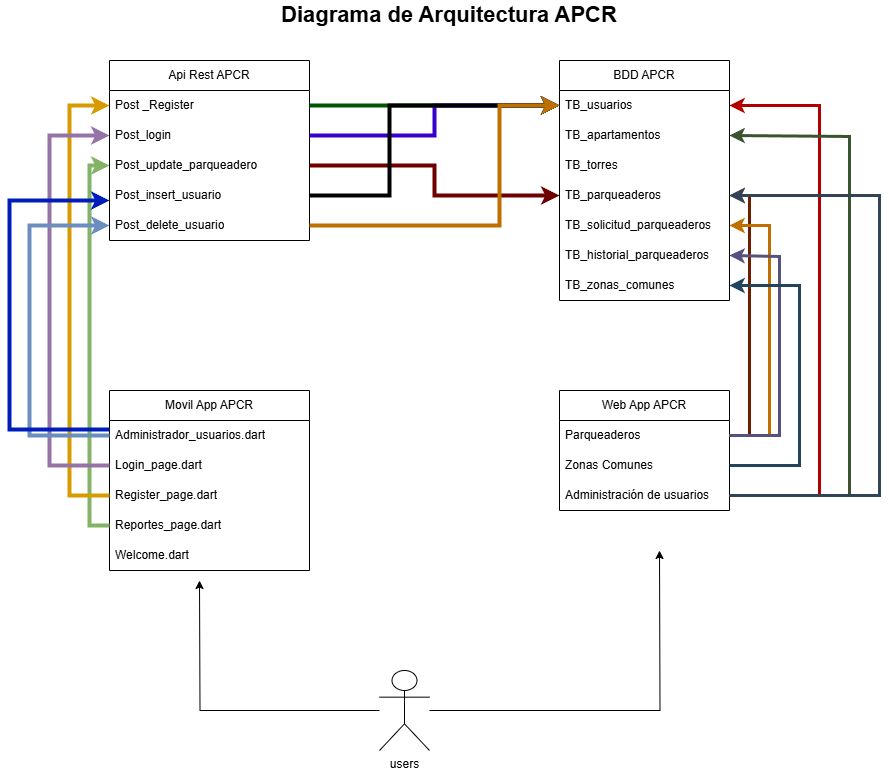

The diagram above was exported from draw.io. Its source (the exported page's mxGraphModel, read from the mxfile embedded in the PNG):
<mxGraphModel dx="1042" dy="531" grid="1" gridSize="10" guides="1" tooltips="1" connect="1" arrows="1" fold="1" page="1" pageScale="1" pageWidth="827" pageHeight="1169" background="#ffffff" math="0" shadow="0">
  <root>
    <mxCell id="0" />
    <mxCell id="1" parent="0" />
    <mxCell id="qkFf7nWzMKkjRzDLYj_Z-42" value="Movil App APCR" style="swimlane;fontStyle=0;childLayout=stackLayout;horizontal=1;startSize=30;horizontalStack=0;resizeParent=1;resizeParentMax=0;resizeLast=0;collapsible=1;marginBottom=0;whiteSpace=wrap;html=1;" parent="1" vertex="1">
      <mxGeometry x="190" y="400" width="200" height="180" as="geometry" />
    </mxCell>
    <mxCell id="qkFf7nWzMKkjRzDLYj_Z-43" value="Administrador_usuarios.dart" style="text;strokeColor=none;fillColor=none;align=left;verticalAlign=middle;spacingLeft=4;spacingRight=4;overflow=hidden;points=[[0,0.5],[1,0.5]];portConstraint=eastwest;rotatable=0;whiteSpace=wrap;html=1;" parent="qkFf7nWzMKkjRzDLYj_Z-42" vertex="1">
      <mxGeometry y="30" width="200" height="30" as="geometry" />
    </mxCell>
    <mxCell id="qkFf7nWzMKkjRzDLYj_Z-44" value="Login_page.dart" style="text;strokeColor=none;fillColor=none;align=left;verticalAlign=middle;spacingLeft=4;spacingRight=4;overflow=hidden;points=[[0,0.5],[1,0.5]];portConstraint=eastwest;rotatable=0;whiteSpace=wrap;html=1;" parent="qkFf7nWzMKkjRzDLYj_Z-42" vertex="1">
      <mxGeometry y="60" width="200" height="30" as="geometry" />
    </mxCell>
    <mxCell id="qkFf7nWzMKkjRzDLYj_Z-45" value="Register_page.dart" style="text;strokeColor=none;fillColor=none;align=left;verticalAlign=middle;spacingLeft=4;spacingRight=4;overflow=hidden;points=[[0,0.5],[1,0.5]];portConstraint=eastwest;rotatable=0;whiteSpace=wrap;html=1;" parent="qkFf7nWzMKkjRzDLYj_Z-42" vertex="1">
      <mxGeometry y="90" width="200" height="30" as="geometry" />
    </mxCell>
    <mxCell id="qkFf7nWzMKkjRzDLYj_Z-46" value="Reportes_page.dart" style="text;strokeColor=none;fillColor=none;align=left;verticalAlign=middle;spacingLeft=4;spacingRight=4;overflow=hidden;points=[[0,0.5],[1,0.5]];portConstraint=eastwest;rotatable=0;whiteSpace=wrap;html=1;" parent="qkFf7nWzMKkjRzDLYj_Z-42" vertex="1">
      <mxGeometry y="120" width="200" height="30" as="geometry" />
    </mxCell>
    <mxCell id="qkFf7nWzMKkjRzDLYj_Z-47" value="Welcome.dart" style="text;strokeColor=none;fillColor=none;align=left;verticalAlign=middle;spacingLeft=4;spacingRight=4;overflow=hidden;points=[[0,0.5],[1,0.5]];portConstraint=eastwest;rotatable=0;whiteSpace=wrap;html=1;" parent="qkFf7nWzMKkjRzDLYj_Z-42" vertex="1">
      <mxGeometry y="150" width="200" height="30" as="geometry" />
    </mxCell>
    <mxCell id="qkFf7nWzMKkjRzDLYj_Z-48" value="Web App APCR" style="swimlane;fontStyle=0;childLayout=stackLayout;horizontal=1;startSize=30;horizontalStack=0;resizeParent=1;resizeParentMax=0;resizeLast=0;collapsible=1;marginBottom=0;whiteSpace=wrap;html=1;" parent="1" vertex="1">
      <mxGeometry x="640" y="400" width="170" height="120" as="geometry" />
    </mxCell>
    <mxCell id="qkFf7nWzMKkjRzDLYj_Z-49" value="Parqueaderos" style="text;strokeColor=none;fillColor=none;align=left;verticalAlign=middle;spacingLeft=4;spacingRight=4;overflow=hidden;points=[[0,0.5],[1,0.5]];portConstraint=eastwest;rotatable=0;whiteSpace=wrap;html=1;" parent="qkFf7nWzMKkjRzDLYj_Z-48" vertex="1">
      <mxGeometry y="30" width="170" height="30" as="geometry" />
    </mxCell>
    <mxCell id="qkFf7nWzMKkjRzDLYj_Z-50" value="Zonas Comunes" style="text;strokeColor=none;fillColor=none;align=left;verticalAlign=middle;spacingLeft=4;spacingRight=4;overflow=hidden;points=[[0,0.5],[1,0.5]];portConstraint=eastwest;rotatable=0;whiteSpace=wrap;html=1;" parent="qkFf7nWzMKkjRzDLYj_Z-48" vertex="1">
      <mxGeometry y="60" width="170" height="30" as="geometry" />
    </mxCell>
    <mxCell id="qkFf7nWzMKkjRzDLYj_Z-91" value="Administración de usuarios" style="text;strokeColor=none;fillColor=none;align=left;verticalAlign=middle;spacingLeft=4;spacingRight=4;overflow=hidden;points=[[0,0.5],[1,0.5]];portConstraint=eastwest;rotatable=0;whiteSpace=wrap;html=1;" parent="qkFf7nWzMKkjRzDLYj_Z-48" vertex="1">
      <mxGeometry y="90" width="170" height="30" as="geometry" />
    </mxCell>
    <mxCell id="qkFf7nWzMKkjRzDLYj_Z-54" value="Api Rest APCR" style="swimlane;fontStyle=0;childLayout=stackLayout;horizontal=1;startSize=30;horizontalStack=0;resizeParent=1;resizeParentMax=0;resizeLast=0;collapsible=1;marginBottom=0;whiteSpace=wrap;html=1;" parent="1" vertex="1">
      <mxGeometry x="190" y="70" width="200" height="180" as="geometry" />
    </mxCell>
    <mxCell id="qkFf7nWzMKkjRzDLYj_Z-55" value="Post _Register" style="text;strokeColor=none;fillColor=none;align=left;verticalAlign=middle;spacingLeft=4;spacingRight=4;overflow=hidden;points=[[0,0.5],[1,0.5]];portConstraint=eastwest;rotatable=0;whiteSpace=wrap;html=1;" parent="qkFf7nWzMKkjRzDLYj_Z-54" vertex="1">
      <mxGeometry y="30" width="200" height="30" as="geometry" />
    </mxCell>
    <mxCell id="qkFf7nWzMKkjRzDLYj_Z-56" value="Post_login" style="text;strokeColor=none;fillColor=none;align=left;verticalAlign=middle;spacingLeft=4;spacingRight=4;overflow=hidden;points=[[0,0.5],[1,0.5]];portConstraint=eastwest;rotatable=0;whiteSpace=wrap;html=1;" parent="qkFf7nWzMKkjRzDLYj_Z-54" vertex="1">
      <mxGeometry y="60" width="200" height="30" as="geometry" />
    </mxCell>
    <mxCell id="qkFf7nWzMKkjRzDLYj_Z-57" value="Post_update_parqueadero" style="text;strokeColor=none;fillColor=none;align=left;verticalAlign=middle;spacingLeft=4;spacingRight=4;overflow=hidden;points=[[0,0.5],[1,0.5]];portConstraint=eastwest;rotatable=0;whiteSpace=wrap;html=1;" parent="qkFf7nWzMKkjRzDLYj_Z-54" vertex="1">
      <mxGeometry y="90" width="200" height="30" as="geometry" />
    </mxCell>
    <mxCell id="qkFf7nWzMKkjRzDLYj_Z-59" value="Post_insert_usuario" style="text;strokeColor=none;fillColor=none;align=left;verticalAlign=middle;spacingLeft=4;spacingRight=4;overflow=hidden;points=[[0,0.5],[1,0.5]];portConstraint=eastwest;rotatable=0;whiteSpace=wrap;html=1;" parent="qkFf7nWzMKkjRzDLYj_Z-54" vertex="1">
      <mxGeometry y="120" width="200" height="30" as="geometry" />
    </mxCell>
    <mxCell id="qkFf7nWzMKkjRzDLYj_Z-58" value="Post_delete_usuario" style="text;strokeColor=none;fillColor=none;align=left;verticalAlign=middle;spacingLeft=4;spacingRight=4;overflow=hidden;points=[[0,0.5],[1,0.5]];portConstraint=eastwest;rotatable=0;whiteSpace=wrap;html=1;" parent="qkFf7nWzMKkjRzDLYj_Z-54" vertex="1">
      <mxGeometry y="150" width="200" height="30" as="geometry" />
    </mxCell>
    <mxCell id="qkFf7nWzMKkjRzDLYj_Z-60" value="BDD APCR" style="swimlane;fontStyle=0;childLayout=stackLayout;horizontal=1;startSize=30;horizontalStack=0;resizeParent=1;resizeParentMax=0;resizeLast=0;collapsible=1;marginBottom=0;whiteSpace=wrap;html=1;" parent="1" vertex="1">
      <mxGeometry x="640" y="70" width="170" height="240" as="geometry" />
    </mxCell>
    <mxCell id="qkFf7nWzMKkjRzDLYj_Z-61" value="TB_usuarios" style="text;strokeColor=none;fillColor=none;align=left;verticalAlign=middle;spacingLeft=4;spacingRight=4;overflow=hidden;points=[[0,0.5],[1,0.5]];portConstraint=eastwest;rotatable=0;whiteSpace=wrap;html=1;" parent="qkFf7nWzMKkjRzDLYj_Z-60" vertex="1">
      <mxGeometry y="30" width="170" height="30" as="geometry" />
    </mxCell>
    <mxCell id="qkFf7nWzMKkjRzDLYj_Z-62" value="TB_apartamentos" style="text;strokeColor=none;fillColor=none;align=left;verticalAlign=middle;spacingLeft=4;spacingRight=4;overflow=hidden;points=[[0,0.5],[1,0.5]];portConstraint=eastwest;rotatable=0;whiteSpace=wrap;html=1;" parent="qkFf7nWzMKkjRzDLYj_Z-60" vertex="1">
      <mxGeometry y="60" width="170" height="30" as="geometry" />
    </mxCell>
    <mxCell id="qkFf7nWzMKkjRzDLYj_Z-63" value="TB_torres" style="text;strokeColor=none;fillColor=none;align=left;verticalAlign=middle;spacingLeft=4;spacingRight=4;overflow=hidden;points=[[0,0.5],[1,0.5]];portConstraint=eastwest;rotatable=0;whiteSpace=wrap;html=1;" parent="qkFf7nWzMKkjRzDLYj_Z-60" vertex="1">
      <mxGeometry y="90" width="170" height="30" as="geometry" />
    </mxCell>
    <mxCell id="qkFf7nWzMKkjRzDLYj_Z-65" value="TB_parqueaderos" style="text;strokeColor=none;fillColor=none;align=left;verticalAlign=middle;spacingLeft=4;spacingRight=4;overflow=hidden;points=[[0,0.5],[1,0.5]];portConstraint=eastwest;rotatable=0;whiteSpace=wrap;html=1;" parent="qkFf7nWzMKkjRzDLYj_Z-60" vertex="1">
      <mxGeometry y="120" width="170" height="30" as="geometry" />
    </mxCell>
    <mxCell id="qkFf7nWzMKkjRzDLYj_Z-66" value="TB_solicitud_parqueaderos" style="text;strokeColor=none;fillColor=none;align=left;verticalAlign=middle;spacingLeft=4;spacingRight=4;overflow=hidden;points=[[0,0.5],[1,0.5]];portConstraint=eastwest;rotatable=0;whiteSpace=wrap;html=1;" parent="qkFf7nWzMKkjRzDLYj_Z-60" vertex="1">
      <mxGeometry y="150" width="170" height="30" as="geometry" />
    </mxCell>
    <mxCell id="qkFf7nWzMKkjRzDLYj_Z-64" value="TB_historial_parqueaderos" style="text;strokeColor=none;fillColor=none;align=left;verticalAlign=middle;spacingLeft=4;spacingRight=4;overflow=hidden;points=[[0,0.5],[1,0.5]];portConstraint=eastwest;rotatable=0;whiteSpace=wrap;html=1;" parent="qkFf7nWzMKkjRzDLYj_Z-60" vertex="1">
      <mxGeometry y="180" width="170" height="30" as="geometry" />
    </mxCell>
    <mxCell id="qkFf7nWzMKkjRzDLYj_Z-67" value="TB_zonas_comunes" style="text;strokeColor=none;fillColor=none;align=left;verticalAlign=middle;spacingLeft=4;spacingRight=4;overflow=hidden;points=[[0,0.5],[1,0.5]];portConstraint=eastwest;rotatable=0;whiteSpace=wrap;html=1;" parent="qkFf7nWzMKkjRzDLYj_Z-60" vertex="1">
      <mxGeometry y="210" width="170" height="30" as="geometry" />
    </mxCell>
    <mxCell id="qkFf7nWzMKkjRzDLYj_Z-71" style="edgeStyle=orthogonalEdgeStyle;rounded=0;orthogonalLoop=1;jettySize=auto;html=1;" parent="1" source="qkFf7nWzMKkjRzDLYj_Z-69" edge="1">
      <mxGeometry relative="1" as="geometry">
        <mxPoint x="740" y="560" as="targetPoint" />
      </mxGeometry>
    </mxCell>
    <mxCell id="qkFf7nWzMKkjRzDLYj_Z-73" style="edgeStyle=orthogonalEdgeStyle;rounded=0;orthogonalLoop=1;jettySize=auto;html=1;" parent="1" source="qkFf7nWzMKkjRzDLYj_Z-69" edge="1">
      <mxGeometry relative="1" as="geometry">
        <mxPoint x="280" y="590" as="targetPoint" />
      </mxGeometry>
    </mxCell>
    <mxCell id="qkFf7nWzMKkjRzDLYj_Z-69" value="users" style="shape=umlActor;verticalLabelPosition=bottom;verticalAlign=top;html=1;outlineConnect=0;" parent="1" vertex="1">
      <mxGeometry x="460" y="680" width="50" height="80" as="geometry" />
    </mxCell>
    <mxCell id="qkFf7nWzMKkjRzDLYj_Z-74" style="edgeStyle=orthogonalEdgeStyle;rounded=0;orthogonalLoop=1;jettySize=auto;html=1;entryX=0;entryY=0.5;entryDx=0;entryDy=0;fillColor=#d5e8d4;strokeColor=#82b366;strokeWidth=4;" parent="1" source="qkFf7nWzMKkjRzDLYj_Z-46" target="qkFf7nWzMKkjRzDLYj_Z-57" edge="1">
      <mxGeometry relative="1" as="geometry" />
    </mxCell>
    <mxCell id="qkFf7nWzMKkjRzDLYj_Z-75" style="edgeStyle=orthogonalEdgeStyle;rounded=0;orthogonalLoop=1;jettySize=auto;html=1;entryX=0;entryY=0.5;entryDx=0;entryDy=0;fillColor=#ffe6cc;strokeColor=#d79b00;strokeWidth=4;" parent="1" source="qkFf7nWzMKkjRzDLYj_Z-45" target="qkFf7nWzMKkjRzDLYj_Z-55" edge="1">
      <mxGeometry relative="1" as="geometry">
        <Array as="points">
          <mxPoint x="150" y="505" />
          <mxPoint x="150" y="115" />
        </Array>
      </mxGeometry>
    </mxCell>
    <mxCell id="qkFf7nWzMKkjRzDLYj_Z-76" style="edgeStyle=orthogonalEdgeStyle;rounded=0;orthogonalLoop=1;jettySize=auto;html=1;entryX=0;entryY=0.5;entryDx=0;entryDy=0;fillColor=#e1d5e7;strokeColor=#9673a6;strokeWidth=4;" parent="1" source="qkFf7nWzMKkjRzDLYj_Z-44" target="qkFf7nWzMKkjRzDLYj_Z-56" edge="1">
      <mxGeometry relative="1" as="geometry">
        <Array as="points">
          <mxPoint x="130" y="475" />
          <mxPoint x="130" y="145" />
        </Array>
      </mxGeometry>
    </mxCell>
    <mxCell id="qkFf7nWzMKkjRzDLYj_Z-79" style="edgeStyle=orthogonalEdgeStyle;rounded=0;orthogonalLoop=1;jettySize=auto;html=1;fillColor=#dae8fc;strokeColor=#6c8ebf;strokeWidth=4;" parent="1" source="qkFf7nWzMKkjRzDLYj_Z-43" edge="1">
      <mxGeometry relative="1" as="geometry">
        <mxPoint x="190" y="235" as="targetPoint" />
        <Array as="points">
          <mxPoint x="110" y="445" />
          <mxPoint x="110" y="235" />
        </Array>
      </mxGeometry>
    </mxCell>
    <mxCell id="qkFf7nWzMKkjRzDLYj_Z-80" style="edgeStyle=orthogonalEdgeStyle;rounded=0;orthogonalLoop=1;jettySize=auto;html=1;fillColor=#0050ef;strokeColor=#001DBC;strokeWidth=4;" parent="1" edge="1">
      <mxGeometry relative="1" as="geometry">
        <mxPoint x="190" y="210" as="targetPoint" />
        <Array as="points">
          <mxPoint x="90" y="439" />
          <mxPoint x="90" y="210" />
        </Array>
        <mxPoint x="190" y="439" as="sourcePoint" />
      </mxGeometry>
    </mxCell>
    <mxCell id="qkFf7nWzMKkjRzDLYj_Z-81" style="edgeStyle=orthogonalEdgeStyle;rounded=0;orthogonalLoop=1;jettySize=auto;html=1;entryX=0;entryY=0.5;entryDx=0;entryDy=0;fillColor=#008a00;strokeColor=#005700;strokeWidth=4;" parent="1" source="qkFf7nWzMKkjRzDLYj_Z-55" target="qkFf7nWzMKkjRzDLYj_Z-61" edge="1">
      <mxGeometry relative="1" as="geometry" />
    </mxCell>
    <mxCell id="qkFf7nWzMKkjRzDLYj_Z-82" style="edgeStyle=orthogonalEdgeStyle;rounded=0;orthogonalLoop=1;jettySize=auto;html=1;entryX=0;entryY=0.5;entryDx=0;entryDy=0;fillColor=#6a00ff;strokeColor=#3700CC;strokeWidth=4;" parent="1" source="qkFf7nWzMKkjRzDLYj_Z-56" target="qkFf7nWzMKkjRzDLYj_Z-61" edge="1">
      <mxGeometry relative="1" as="geometry">
        <Array as="points">
          <mxPoint x="515" y="145" />
          <mxPoint x="515" y="115" />
        </Array>
      </mxGeometry>
    </mxCell>
    <mxCell id="qkFf7nWzMKkjRzDLYj_Z-83" style="edgeStyle=orthogonalEdgeStyle;rounded=0;orthogonalLoop=1;jettySize=auto;html=1;entryX=0;entryY=0.5;entryDx=0;entryDy=0;strokeWidth=4;fillColor=#a20025;strokeColor=#6F0000;" parent="1" source="qkFf7nWzMKkjRzDLYj_Z-57" target="qkFf7nWzMKkjRzDLYj_Z-65" edge="1">
      <mxGeometry relative="1" as="geometry" />
    </mxCell>
    <mxCell id="qkFf7nWzMKkjRzDLYj_Z-84" style="edgeStyle=orthogonalEdgeStyle;rounded=0;orthogonalLoop=1;jettySize=auto;html=1;entryX=0;entryY=0.5;entryDx=0;entryDy=0;strokeWidth=4;" parent="1" source="qkFf7nWzMKkjRzDLYj_Z-59" target="qkFf7nWzMKkjRzDLYj_Z-61" edge="1">
      <mxGeometry relative="1" as="geometry">
        <Array as="points">
          <mxPoint x="470" y="205" />
          <mxPoint x="470" y="115" />
        </Array>
      </mxGeometry>
    </mxCell>
    <mxCell id="qkFf7nWzMKkjRzDLYj_Z-85" style="edgeStyle=orthogonalEdgeStyle;rounded=0;orthogonalLoop=1;jettySize=auto;html=1;entryX=0;entryY=0.5;entryDx=0;entryDy=0;fillColor=#f0a30a;strokeColor=#BD7000;strokeWidth=4;" parent="1" source="qkFf7nWzMKkjRzDLYj_Z-58" target="qkFf7nWzMKkjRzDLYj_Z-61" edge="1">
      <mxGeometry relative="1" as="geometry">
        <Array as="points">
          <mxPoint x="580" y="235" />
          <mxPoint x="580" y="115" />
        </Array>
      </mxGeometry>
    </mxCell>
    <mxCell id="qkFf7nWzMKkjRzDLYj_Z-86" style="edgeStyle=orthogonalEdgeStyle;rounded=0;orthogonalLoop=1;jettySize=auto;html=1;entryX=1;entryY=0.5;entryDx=0;entryDy=0;fillColor=#a0522d;strokeColor=#6D1F00;strokeWidth=3;" parent="1" source="qkFf7nWzMKkjRzDLYj_Z-49" target="qkFf7nWzMKkjRzDLYj_Z-65" edge="1">
      <mxGeometry relative="1" as="geometry">
        <Array as="points">
          <mxPoint x="830" y="445" />
          <mxPoint x="830" y="205" />
        </Array>
      </mxGeometry>
    </mxCell>
    <mxCell id="qkFf7nWzMKkjRzDLYj_Z-87" style="edgeStyle=orthogonalEdgeStyle;rounded=0;orthogonalLoop=1;jettySize=auto;html=1;entryX=1;entryY=0.5;entryDx=0;entryDy=0;fillColor=#f0a30a;strokeColor=#BD7000;strokeWidth=3;" parent="1" source="qkFf7nWzMKkjRzDLYj_Z-49" target="qkFf7nWzMKkjRzDLYj_Z-66" edge="1">
      <mxGeometry relative="1" as="geometry">
        <Array as="points">
          <mxPoint x="850" y="445" />
          <mxPoint x="850" y="235" />
        </Array>
      </mxGeometry>
    </mxCell>
    <mxCell id="qkFf7nWzMKkjRzDLYj_Z-88" style="edgeStyle=orthogonalEdgeStyle;rounded=0;orthogonalLoop=1;jettySize=auto;html=1;entryX=1;entryY=0.5;entryDx=0;entryDy=0;fillColor=#d0cee2;strokeColor=#56517e;strokeWidth=3;" parent="1" source="qkFf7nWzMKkjRzDLYj_Z-49" target="qkFf7nWzMKkjRzDLYj_Z-64" edge="1">
      <mxGeometry relative="1" as="geometry">
        <Array as="points">
          <mxPoint x="860" y="445" />
          <mxPoint x="860" y="266" />
        </Array>
      </mxGeometry>
    </mxCell>
    <mxCell id="qkFf7nWzMKkjRzDLYj_Z-90" style="edgeStyle=orthogonalEdgeStyle;rounded=0;orthogonalLoop=1;jettySize=auto;html=1;entryX=1;entryY=0.5;entryDx=0;entryDy=0;fillColor=#bac8d3;strokeColor=#23445d;strokeWidth=3;" parent="1" source="qkFf7nWzMKkjRzDLYj_Z-50" target="qkFf7nWzMKkjRzDLYj_Z-67" edge="1">
      <mxGeometry relative="1" as="geometry">
        <Array as="points">
          <mxPoint x="880" y="475" />
          <mxPoint x="880" y="295" />
        </Array>
      </mxGeometry>
    </mxCell>
    <mxCell id="qkFf7nWzMKkjRzDLYj_Z-93" style="edgeStyle=orthogonalEdgeStyle;rounded=0;orthogonalLoop=1;jettySize=auto;html=1;entryX=1;entryY=0.5;entryDx=0;entryDy=0;fillColor=#e51400;strokeColor=#B20000;strokeWidth=3;" parent="1" source="qkFf7nWzMKkjRzDLYj_Z-91" target="qkFf7nWzMKkjRzDLYj_Z-61" edge="1">
      <mxGeometry relative="1" as="geometry">
        <Array as="points">
          <mxPoint x="900" y="505" />
          <mxPoint x="900" y="115" />
        </Array>
      </mxGeometry>
    </mxCell>
    <mxCell id="qkFf7nWzMKkjRzDLYj_Z-94" style="edgeStyle=orthogonalEdgeStyle;rounded=0;orthogonalLoop=1;jettySize=auto;html=1;entryX=1;entryY=0.5;entryDx=0;entryDy=0;fillColor=#6d8764;strokeColor=#3A5431;strokeWidth=3;" parent="1" source="qkFf7nWzMKkjRzDLYj_Z-91" target="qkFf7nWzMKkjRzDLYj_Z-62" edge="1">
      <mxGeometry relative="1" as="geometry">
        <Array as="points">
          <mxPoint x="930" y="505" />
          <mxPoint x="930" y="146" />
        </Array>
      </mxGeometry>
    </mxCell>
    <mxCell id="qkFf7nWzMKkjRzDLYj_Z-95" style="edgeStyle=orthogonalEdgeStyle;rounded=0;orthogonalLoop=1;jettySize=auto;html=1;fillColor=#647687;strokeColor=#314354;strokeWidth=3;" parent="1" source="qkFf7nWzMKkjRzDLYj_Z-91" target="qkFf7nWzMKkjRzDLYj_Z-65" edge="1">
      <mxGeometry relative="1" as="geometry">
        <Array as="points">
          <mxPoint x="960" y="505" />
          <mxPoint x="960" y="204.9999999999999" />
        </Array>
      </mxGeometry>
    </mxCell>
    <mxCell id="3pgUUw7KuN5-eHJZWaWe-1" value="Diagrama de Arquitectura APCR" style="text;html=1;align=center;verticalAlign=middle;whiteSpace=wrap;rounded=0;fontSize=22;fontStyle=1" vertex="1" parent="1">
      <mxGeometry x="350" y="10" width="360" height="30" as="geometry" />
    </mxCell>
  </root>
</mxGraphModel>